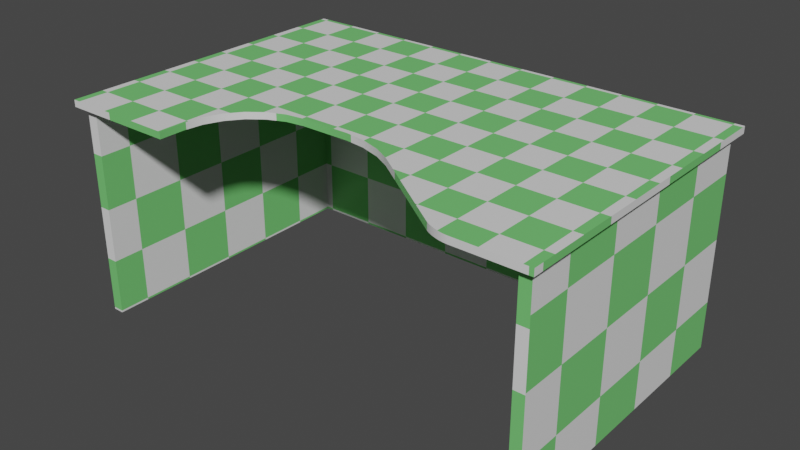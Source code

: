 # Source: blend.blend  (saved by Blender 3.3.6; exported with 4.5.12 LTS)
import bpy
from mathutils import Matrix  # noqa: F401  (used for matrix-valued properties, if any)

bpy.ops.wm.read_factory_settings(use_empty=True)
scene = bpy.context.scene
scene.name = 'Scene'

# ---- collections
col_collection = bpy.data.collections.new('Collection'); scene.collection.children.link(col_collection)

# ---- materials (node trees are filled in below, after node groups)
mat_x = bpy.data.materials.new('Стол')
mat_x.use_transparent_shadow = False

# ---- node groups
ng_auto_smooth = bpy.data.node_groups.new('Auto Smooth', 'GeometryNodeTree')
_s = ng_auto_smooth.interface.new_socket(name='Geometry', in_out='OUTPUT', socket_type='NodeSocketGeometry')
_s = ng_auto_smooth.interface.new_socket(name='Geometry', in_out='INPUT', socket_type='NodeSocketGeometry')
_s = ng_auto_smooth.interface.new_socket(name='Angle', in_out='INPUT', socket_type='NodeSocketFloat')
_s.subtype = 'ANGLE'
_s.min_value = 0.0
_s.max_value = 3.142
ng_auto_smooth.is_modifier = True
_N = ng_auto_smooth.nodes; _L = ng_auto_smooth.links
n0 = _N.new('NodeGroupOutput'); n0.name = 'Group Output'; n0.location = (480, -100)
n1 = _N.new('NodeGroupInput'); n1.name = 'Group Input'; n1.location = (-420, -300)
n2 = _N.new('NodeGroupInput'); n2.name = 'Group Input.001'; n2.location = (-60, -100)
n3 = _N.new('GeometryNodeSetShadeSmooth'); n3.name = 'Set Shade Smooth'; n3.location = (120, -100)
n3.domain = 'EDGE'
n4 = _N.new('GeometryNodeSetShadeSmooth'); n4.name = 'Set Shade Smooth.001'; n4.location = (300, -100)
n5 = _N.new('GeometryNodeInputMeshEdgeAngle'); n5.name = 'Edge Angle'; n5.location = (-420, -220)
n6 = _N.new('GeometryNodeInputEdgeSmooth'); n6.name = 'Is Edge Smooth'; n6.location = (-60, -160)
n7 = _N.new('GeometryNodeInputShadeSmooth'); n7.name = 'Is Face Smooth'; n7.location = (-240, -340)
n8 = _N.new('FunctionNodeBooleanMath'); n8.name = 'Boolean Math'; n8.location = (-60, -220)
n9 = _N.new('FunctionNodeCompare'); n9.name = 'Compare'; n9.location = (-240, -180)
n9.operation = 'LESS_EQUAL'
_L.new(n5.outputs[0], n9.inputs[0])
_L.new(n4.outputs[0], n0.inputs[0])
_L.new(n1.outputs[1], n9.inputs[1])
_L.new(n9.outputs[0], n8.inputs[0])
_L.new(n7.outputs[0], n8.inputs[1])
_L.new(n2.outputs[0], n3.inputs[0])
_L.new(n6.outputs[0], n3.inputs[1])
_L.new(n3.outputs[0], n4.inputs[0])
_L.new(n8.outputs[0], n3.inputs[2])
n0.is_active_output = True

# ---- material node trees
mat_x.use_nodes = True; mat_x.node_tree.nodes.clear()
_N = mat_x.node_tree.nodes; _L = mat_x.node_tree.links
n0 = _N.new('ShaderNodeBsdfPrincipled'); n0.name = 'Principled BSDF'; n0.location = (10, 300)
n0.distribution = 'GGX'
n0.subsurface_method = 'RANDOM_WALK_SKIN'
n0.inputs[3].default_value = 1.45
n0.inputs[27].default_value = (0.0, 0.0, 0.0, 1.0)
n0.inputs[28].default_value = 1.0
n1 = _N.new('ShaderNodeOutputMaterial'); n1.name = 'Material Output'; n1.location = (300, 300)
n2 = _N.new('ShaderNodeTexCoord'); n2.name = 'Текстурные координаты'; n2.location = (-811, 291)
n3 = _N.new('ShaderNodeMapping'); n3.name = 'Отображение'; n3.location = (-579, 309)
n4 = _N.new('ShaderNodeTexChecker'); n4.name = 'Текстура шахм. доски'; n4.location = (-329, 270)
n4.inputs[2].default_value = (0.1762, 0.6115, 0.1707, 1.0)
n4.inputs[3].default_value = 20.0
_L.new(n0.outputs[0], n1.inputs[0])
_L.new(n2.outputs[2], n3.inputs[0])
_L.new(n3.outputs[0], n4.inputs[0])
_L.new(n4.outputs[0], n0.inputs[0])
n1.is_active_output = True

# ---- world
world_world = bpy.data.worlds.new('World'); scene.world = world_world
world_world.use_nodes = True; world_world.node_tree.nodes.clear()
_N = world_world.node_tree.nodes; _L = world_world.node_tree.links
n0 = _N.new('ShaderNodeOutputWorld'); n0.name = 'World Output'; n0.location = (300, 300)
n1 = _N.new('ShaderNodeBackground'); n1.name = 'Background'; n1.location = (10, 300)
n1.inputs[0].default_value = (0.05088, 0.05088, 0.05088, 1.0)
_L.new(n1.outputs[0], n0.inputs[0])
n0.is_active_output = True
world_world.color = (0.05088, 0.05088, 0.05088)
world_world.use_sun_shadow = False
world_world.sun_shadow_jitter_overblur = 0.0

# ---- meshes
me_002 = bpy.data.meshes.new('Плоскость.002')
me_002.from_pydata([(-0.8899, 0.9644, -0.04195), (-0.8899, -0.4024, -0.04195), (1.162, 0.9644, -0.04195), (1.162, -0.3767, -0.04195), (-0.3935, -0.4024, -0.04195), (-0.3935, -0.2932, -0.04195), (-0.09012, 0.01018, -0.04195), (-0.3832, -0.2147, -0.04195), (-0.3529, -0.1415, -0.04195), (-0.3046, -0.07867, -0.04195), (-0.2418, -0.03046, -0.04195), (-0.1686, -0.0001523, -0.04195), (0.3637, -0.06646, -0.04195), (0.1211, 0.01018, -0.04195), (0.2912, -0.02814, -0.04195), (0.2025, -8.321e-05, -0.04195), (1.162, 0.9644, -0.07096), (-0.8899, 0.9644, -0.07096), (-0.8899, -0.4024, -0.07096), (-0.3935, -0.4024, -0.07096), (1.162, -0.3767, -0.07096), (-0.3935, -0.2932, -0.07096), (-0.3832, -0.2147, -0.07096), (-0.3529, -0.1415, -0.07096), (-0.3046, -0.07867, -0.07096), (-0.2418, -0.03046, -0.07096), (-0.1686, -0.0001523, -0.07096), (-0.09012, 0.01018, -0.07096), (0.3637, -0.06646, -0.07096), (0.2912, -0.02814, -0.07096), (0.2025, -8.321e-05, -0.07096), (0.1211, 0.01018, -0.07096), (0.7598, -0.3446, -0.04195), (0.8615, -0.3767, -0.04195), (0.7735, -0.3529, -0.04195), (0.7902, -0.3607, -0.04195), (0.8085, -0.3673, -0.04195), (0.8274, -0.3724, -0.04195), (0.8455, -0.3756, -0.04195), (0.8615, -0.3767, -0.07096), (0.7598, -0.3446, -0.07096), (0.8455, -0.3756, -0.07096), (0.8274, -0.3724, -0.07096), (0.8085, -0.3673, -0.07096), (0.7902, -0.3607, -0.07096), (0.7735, -0.3529, -0.07096), (-0.864, 0.9233, -0.07096), (-0.864, -0.3661, -0.07096), (1.136, 0.9233, -0.07096), (1.136, -0.3404, -0.07096), (1.136, 0.9233, -0.9678), (-0.864, 0.9233, -0.9678), (-0.864, -0.3661, -0.9678), (1.136, -0.3404, -0.9678), (1.103, 0.8901, -0.07096), (-0.8308, 0.8901, -0.07096), (-0.817, -0.3661, -0.07096), (1.089, -0.3404, -0.07096), (1.103, 0.8901, -0.9678), (-0.8308, 0.8901, -0.9678), (-0.817, -0.3661, -0.9678), (1.089, -0.3404, -0.9678)], [], [(12, 28, 40, 32), (2, 16, 17, 0), (16, 20, 39, 41, 42, 43, 44, 45, 40, 28, 29, 30, 31, 27, 26, 25, 24, 23, 22, 21, 19, 18, 17), (10, 25, 26, 11), (0, 17, 18, 1), (6, 27, 31, 13), (11, 26, 27, 6), (1, 18, 19, 4), (4, 19, 21, 5), (3, 20, 16, 2), (2, 0, 1, 4, 5, 7, 8, 9, 10, 11, 6, 13, 15, 14, 12, 32, 34, 35, 36, 37, 38, 33, 3), (5, 21, 22, 7), (14, 29, 28, 12), (7, 22, 23, 8), (15, 30, 29, 14), (8, 23, 24, 9), (13, 31, 30, 15), (9, 24, 25, 10), (32, 40, 45, 34), (34, 45, 44, 35), (35, 44, 43, 36), (36, 43, 42, 37), (37, 42, 41, 38), (38, 41, 39, 33), (33, 39, 20, 3), (48, 50, 51, 46), (46, 51, 52, 47), (49, 53, 50, 48), (54, 55, 59, 58), (55, 56, 60, 59), (57, 54, 58, 61), (49, 57, 61, 53), (53, 61, 58, 50), (50, 58, 59, 51), (52, 60, 56, 47), (51, 59, 60, 52)])
me_002.polygons.foreach_set('use_smooth', [True] * 36)
_uv = me_002.uv_layers.new(name='UVКарта')
_uv.uv.foreach_set('vector', [0.3157, 0.05096, 0.3157, 0.07885, 0.2501, 0.07885, 0.2501, 0.05096, 0.9742, 0.05096, 0.9742, 0.07885, 0.6962, 0.07885, 0.6962, 0.05096, 0.03772, 0.09447, 0.03772, 0.534, 0.1362, 0.534, 0.1414, 0.5336, 0.1474, 0.5326, 0.1535, 0.5309, 0.1596, 0.5287, 0.165, 0.5262, 0.1695, 0.5234, 0.2993, 0.4323, 0.3231, 0.4197, 0.3522, 0.4105, 0.3788, 0.4072, 0.448, 0.4072, 0.4738, 0.4106, 0.4977, 0.4205, 0.5183, 0.4363, 0.5341, 0.4569, 0.5441, 0.4809, 0.5475, 0.5066, 0.5475, 0.5424, 0.7101, 0.5424, 0.7101, 0.09447, 0.4053, 0.05096, 0.4053, 0.07885, 0.3946, 0.07885, 0.3946, 0.05096, 0.7053, 0.05096, 0.7053, 0.07885, 0.52, 0.07885, 0.52, 0.05096, 0.382, 0.05096, 0.382, 0.07885, 0.3534, 0.07885, 0.3534, 0.05096, 0.3934, 0.05096, 0.3934, 0.07885, 0.3826, 0.07885, 0.3826, 0.05096, 0.5285, 0.05096, 0.5285, 0.07885, 0.4612, 0.07885, 0.4612, 0.05096, 0.4661, 0.05096, 0.4661, 0.07885, 0.4513, 0.07885, 0.4513, 0.05096, 0.206, 0.05096, 0.206, 0.07885, 0.02427, 0.07885, 0.02427, 0.05096, 0.03772, 0.09447, 0.7101, 0.09447, 0.7101, 0.5424, 0.5475, 0.5424, 0.5475, 0.5066, 0.5441, 0.4809, 0.5341, 0.4569, 0.5183, 0.4363, 0.4977, 0.4205, 0.4738, 0.4106, 0.448, 0.4072, 0.3788, 0.4072, 0.3522, 0.4105, 0.3231, 0.4197, 0.2993, 0.4323, 0.1695, 0.5234, 0.165, 0.5262, 0.1596, 0.5287, 0.1535, 0.5309, 0.1474, 0.5326, 0.1414, 0.5336, 0.1362, 0.534, 0.03772, 0.534, 0.4513, 0.05096, 0.4513, 0.07885, 0.4405, 0.07885, 0.4405, 0.05096, 0.3273, 0.05096, 0.3273, 0.07885, 0.3162, 0.07885, 0.3162, 0.05096, 0.4402, 0.05096, 0.4402, 0.07885, 0.4295, 0.07885, 0.4295, 0.05096, 0.3408, 0.05096, 0.3408, 0.07885, 0.3282, 0.07885, 0.3282, 0.05096, 0.4288, 0.05096, 0.4288, 0.07885, 0.4181, 0.07885, 0.4181, 0.05096, 0.3527, 0.05096, 0.3527, 0.07885, 0.3416, 0.07885, 0.3416, 0.05096, 0.4172, 0.05096, 0.4172, 0.07885, 0.4065, 0.07885, 0.4065, 0.05096, 0.2504, 0.05096, 0.2504, 0.07885, 0.2482, 0.07885, 0.2482, 0.05096, 0.2487, 0.05096, 0.2487, 0.07885, 0.2462, 0.07885, 0.2462, 0.05096, 0.2466, 0.05096, 0.2466, 0.07885, 0.2439, 0.07885, 0.2439, 0.05096, 0.2443, 0.05096, 0.2443, 0.07885, 0.2417, 0.07885, 0.2417, 0.05096, 0.2421, 0.05096, 0.2421, 0.07885, 0.2396, 0.07885, 0.2396, 0.05096, 0.2401, 0.05096, 0.2401, 0.07885, 0.238, 0.07885, 0.238, 0.05096, 0.2383, 0.05096, 0.2383, 0.07885, 0.1976, 0.07885, 0.1976, 0.05096, 0.7529, 0.9277, 0.7529, 0.762, 0.3833, 0.762, 0.3833, 0.9277, 0.3833, 0.9277, 0.3833, 0.762, 0.145, 0.762, 0.145, 0.9277, 0.9864, 0.9277, 0.9864, 0.762, 0.7529, 0.762, 0.7529, 0.9277, 0.712, 0.5574, 0.2929, 0.5574, 0.2929, 0.7518, 0.712, 0.7518, 0.2929, 0.5574, 0.02059, 0.5574, 0.02059, 0.7518, 0.2929, 0.7518, 0.9788, 0.5574, 0.712, 0.5574, 0.712, 0.7518, 0.9788, 0.7518, 0.989, 0.5574, 0.9788, 0.5574, 0.9788, 0.7518, 0.989, 0.7518, 0.9758, 0.5089, 0.9758, 0.5001, 0.7456, 0.5027, 0.7394, 0.5089, 0.7394, 0.5089, 0.7456, 0.5027, 0.7456, 0.1533, 0.7394, 0.1473, 0.01042, 0.7518, 0.02059, 0.7518, 0.02059, 0.5574, 0.01042, 0.5574, 0.7394, 0.1473, 0.7456, 0.1533, 0.9764, 0.1518, 0.9764, 0.1432])
me_002.materials.append(mat_x)
me_002.update()

# ---- objects
ob_001 = bpy.data.objects.new('Плоскость.001', me_002)

# ---- transforms, parenting, visibility, modifiers, constraints
ob_001.location = (0.0, 0.0, 0.9691)
_m = ob_001.modifiers.new('Auto Smooth', 'NODES')
_m.node_group = ng_auto_smooth
_gi = [s.identifier for s in ng_auto_smooth.interface.items_tree if s.item_type == 'SOCKET' and s.in_out == 'INPUT']
_m[_gi[1]] = 0.5236  # Angle

# ---- collection membership
col_collection.objects.link(ob_001)

# ---- scene / render settings (as saved in the file)
scene.frame_start = 1; scene.frame_end = 250; scene.frame_set(1)
scene.render.engine = 'BLENDER_EEVEE_NEXT'
scene.cycles.sampling_pattern = 'TABULATED_SOBOL'
scene.cycles.use_light_tree = False
scene.view_settings.view_transform = 'Filmic'
bpy.context.view_layer.update()

# ---- added for rendering (the .blend has no active camera and no usable light): camera, sun
cam_auto = bpy.data.cameras.new('AutoCamera')
cam_auto.lens = 50.0
cam_auto.sensor_width = 36.0
cam_auto.clip_end = 1000.0
ob_auto_camera = bpy.data.objects.new('AutoCamera', cam_auto)
scene.collection.objects.link(ob_auto_camera)
ob_auto_camera.location = (2.57261, -2.64286, 2.41351)
ob_auto_camera.rotation_euler = (1.09748, -7.21219e-08, 0.694738)
scene.camera = ob_auto_camera
light_auto_sun = bpy.data.lights.new('AutoSun', 'SUN')
light_auto_sun.energy = 3.0
light_auto_sun.angle = 0.0523599
ob_auto_sun = bpy.data.objects.new('AutoSun', light_auto_sun)
scene.collection.objects.link(ob_auto_sun)
ob_auto_sun.rotation_euler = (0.872665, 0.174533, 0.523599)
bpy.context.view_layer.update()
